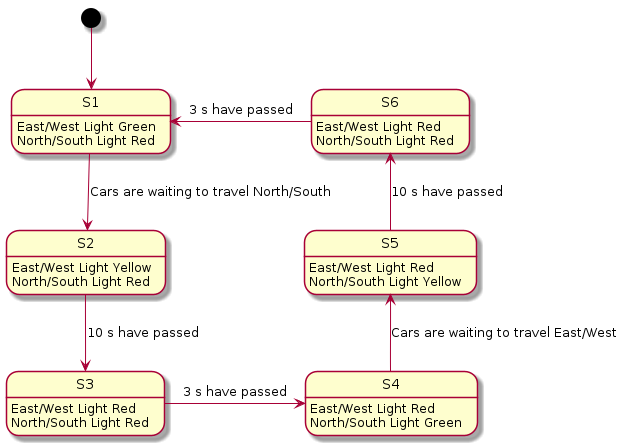

The diagram above was rendered by PlantUML. Its source (embedded in the PNG):
@startuml
S1 : East/West Light Green
S1 : North/South Light Red

S2 : East/West Light Yellow
S2 : North/South Light Red

S3 : East/West Light Red
S3 : North/South Light Red

S4 : East/West Light Red
S4 : North/South Light Green

S5 : East/West Light Red
S5 : North/South Light Yellow

S6 : East/West Light Red
S6 : North/South Light Red

[*] --> S1

S1 --> S2 : Cars are waiting to travel North/South
S2 --> S3 : 10 s have passed
S3 -right-> S4 : 3 s have passed
S4 -up-> S5 : Cars are waiting to travel East/West
S5 -up-> S6 : 10 s have passed
S6 -left-> S1 : 3 s have passed

@enduml